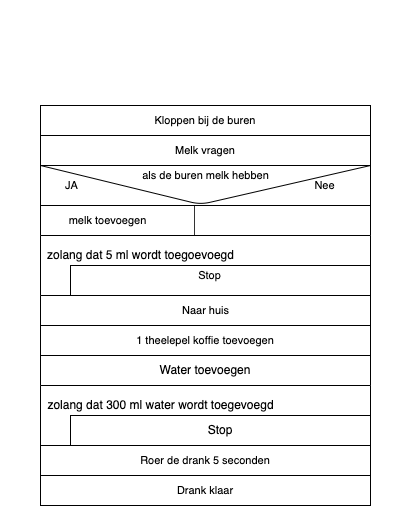

The diagram above was exported from draw.io. Its source (the exported page's mxGraphModel, read from the mxfile embedded in the PNG):
<mxGraphModel dx="413" dy="376" grid="1" gridSize="10" guides="1" tooltips="1" connect="1" arrows="1" fold="1" page="1" pageScale="1" pageWidth="850" pageHeight="1100" math="0" shadow="0">
  <root>
    <mxCell id="0" />
    <mxCell id="1" parent="0" />
    <mxCell id="21" value="&lt;span style=&quot;color: rgb(0 , 0 , 0) ; font-family: &amp;#34;helvetica&amp;#34; ; font-size: 11px ; font-style: normal ; font-weight: 400 ; letter-spacing: normal ; text-align: center ; text-indent: 0px ; text-transform: none ; word-spacing: 0px ; background-color: rgb(248 , 249 , 250) ; display: inline ; float: none&quot;&gt;&lt;br&gt;&lt;/span&gt;" style="text;whiteSpace=wrap;html=1;" parent="1" vertex="1">
      <mxGeometry x="100" y="60" width="310" height="50" as="geometry" />
    </mxCell>
    <mxCell id="61" value="" style="group" vertex="1" connectable="0" parent="1">
      <mxGeometry x="140" y="165" width="360" height="385" as="geometry" />
    </mxCell>
    <mxCell id="32" value="" style="rounded=0;whiteSpace=wrap;html=1;fontSize=11;" vertex="1" parent="61">
      <mxGeometry y="60" width="330" height="40" as="geometry" />
    </mxCell>
    <mxCell id="33" value="&lt;font style=&quot;font-size: 11px&quot;&gt;Kloppen bij de buren&lt;/font&gt;" style="rounded=0;whiteSpace=wrap;html=1;" vertex="1" parent="61">
      <mxGeometry width="330" height="30" as="geometry" />
    </mxCell>
    <mxCell id="39" value="" style="group" vertex="1" connectable="0" parent="61">
      <mxGeometry y="50" width="360" height="290" as="geometry" />
    </mxCell>
    <mxCell id="41" value="" style="rounded=0;whiteSpace=wrap;html=1;fontSize=11;" vertex="1" parent="39">
      <mxGeometry y="50" width="330" height="30" as="geometry" />
    </mxCell>
    <mxCell id="42" value="" style="verticalLabelPosition=bottom;verticalAlign=top;html=1;shape=mxgraph.basic.rect;fillColor2=none;strokeWidth=1;size=20;indent=5;fillColor=none;opacity=80;" vertex="1" parent="39">
      <mxGeometry y="50" width="330" height="30" as="geometry" />
    </mxCell>
    <mxCell id="43" value="" style="line;strokeWidth=1;direction=south;html=1;fillColor=none;opacity=80;" vertex="1" parent="39">
      <mxGeometry x="148.5" y="50" width="11" height="30" as="geometry" />
    </mxCell>
    <mxCell id="46" value="JA" style="text;html=1;resizable=0;autosize=1;align=center;verticalAlign=middle;points=[];fillColor=none;strokeColor=none;rounded=0;fontSize=11;opacity=80;" vertex="1" parent="39">
      <mxGeometry x="16" y="20" width="30" height="20" as="geometry" />
    </mxCell>
    <mxCell id="47" value="Nee" style="text;html=1;resizable=0;autosize=1;align=center;verticalAlign=middle;points=[];fillColor=none;strokeColor=none;rounded=0;fontSize=11;opacity=80;" vertex="1" parent="39">
      <mxGeometry x="264" y="20" width="40" height="20" as="geometry" />
    </mxCell>
    <mxCell id="48" value="melk toevoegen" style="text;html=1;resizable=0;autosize=1;align=center;verticalAlign=middle;points=[];fillColor=none;strokeColor=none;rounded=0;fontSize=11;opacity=80;" vertex="1" parent="39">
      <mxGeometry x="22" y="55" width="90" height="20" as="geometry" />
    </mxCell>
    <mxCell id="53" value="&lt;font style=&quot;font-size: 11px&quot;&gt;Melk vragen&lt;/font&gt;" style="rounded=0;whiteSpace=wrap;html=1;" vertex="1" parent="39">
      <mxGeometry y="-20" width="330" height="30" as="geometry" />
    </mxCell>
    <mxCell id="54" value="" style="endArrow=none;html=1;fontSize=11;exitX=0;exitY=0;exitDx=0;exitDy=0;" edge="1" parent="39" source="32">
      <mxGeometry width="50" height="50" relative="1" as="geometry">
        <mxPoint y="49" as="sourcePoint" />
        <mxPoint x="330" y="10" as="targetPoint" />
        <Array as="points">
          <mxPoint x="160" y="49" />
        </Array>
      </mxGeometry>
    </mxCell>
    <mxCell id="34" value="" style="group" vertex="1" connectable="0" parent="39">
      <mxGeometry y="140" width="370" height="120" as="geometry" />
    </mxCell>
    <mxCell id="36" value="&lt;font style=&quot;font-size: 11px&quot;&gt;1 theelepel koffie toevoegen&lt;br&gt;&lt;/font&gt;" style="rounded=0;whiteSpace=wrap;html=1;" vertex="1" parent="34">
      <mxGeometry y="30" width="330" height="30" as="geometry" />
    </mxCell>
    <mxCell id="62" value="" style="group" vertex="1" connectable="0" parent="34">
      <mxGeometry y="60" width="330" height="60" as="geometry" />
    </mxCell>
    <mxCell id="37" value="Water toevoegen" style="rounded=0;whiteSpace=wrap;html=1;" vertex="1" parent="62">
      <mxGeometry width="330" height="30" as="geometry" />
    </mxCell>
    <mxCell id="40" value="" style="rounded=0;whiteSpace=wrap;html=1;fontSize=11;" vertex="1" parent="34">
      <mxGeometry width="330" height="30" as="geometry" />
    </mxCell>
    <mxCell id="52" value="Naar huis" style="text;html=1;resizable=0;autosize=1;align=center;verticalAlign=middle;points=[];fillColor=none;strokeColor=none;rounded=0;fontSize=11;" vertex="1" parent="34">
      <mxGeometry x="135" y="5" width="60" height="20" as="geometry" />
    </mxCell>
    <mxCell id="63" value="" style="shape=corner;whiteSpace=wrap;html=1;dx=30;dy=30;" vertex="1" parent="39">
      <mxGeometry y="80" width="330" height="60" as="geometry" />
    </mxCell>
    <mxCell id="64" value="zolang dat 5 ml wordt toegoevoegd" style="text;html=1;resizable=0;autosize=1;align=center;verticalAlign=middle;points=[];fillColor=none;strokeColor=none;rounded=0;" vertex="1" parent="39">
      <mxGeometry y="90" width="200" height="20" as="geometry" />
    </mxCell>
    <mxCell id="65" value="" style="rounded=0;whiteSpace=wrap;html=1;fontSize=11;" vertex="1" parent="39">
      <mxGeometry x="30" y="110" width="300" height="30" as="geometry" />
    </mxCell>
    <mxCell id="60" value="Stop" style="text;html=1;resizable=0;autosize=1;align=center;verticalAlign=middle;points=[];fillColor=none;strokeColor=none;rounded=0;fontSize=11;" vertex="1" parent="39">
      <mxGeometry x="148.5" y="110" width="40" height="20" as="geometry" />
    </mxCell>
    <mxCell id="55" value="" style="shape=corner;whiteSpace=wrap;html=1;dx=30;dy=30;" vertex="1" parent="39">
      <mxGeometry y="230" width="330" height="60" as="geometry" />
    </mxCell>
    <mxCell id="66" value="zolang dat 300 ml water wordt toegevoegd" style="text;html=1;resizable=0;autosize=1;align=center;verticalAlign=middle;points=[];fillColor=none;strokeColor=none;rounded=0;" vertex="1" parent="39">
      <mxGeometry y="240" width="240" height="20" as="geometry" />
    </mxCell>
    <mxCell id="38" value="Stop" style="rounded=0;whiteSpace=wrap;html=1;" vertex="1" parent="39">
      <mxGeometry x="30" y="260" width="300" height="30" as="geometry" />
    </mxCell>
    <mxCell id="45" value="als de buren melk hebben" style="text;html=1;resizable=0;autosize=1;align=center;verticalAlign=middle;points=[];fillColor=none;strokeColor=none;rounded=0;fontSize=11;opacity=80;" vertex="1" parent="61">
      <mxGeometry x="95" y="60" width="140" height="20" as="geometry" />
    </mxCell>
    <mxCell id="57" value="Roer de drank 5 seconden" style="rounded=0;whiteSpace=wrap;html=1;fontSize=11;" vertex="1" parent="61">
      <mxGeometry y="340" width="330" height="30" as="geometry" />
    </mxCell>
    <mxCell id="68" value="Drank klaar" style="rounded=0;whiteSpace=wrap;html=1;fontSize=11;" vertex="1" parent="1">
      <mxGeometry x="140" y="535" width="330" height="30" as="geometry" />
    </mxCell>
  </root>
</mxGraphModel>